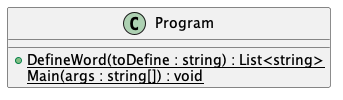

The diagram above was rendered by PlantUML. Its source (embedded in the PNG):
@startuml Program

class Program
{
    {static} + DefineWord(toDefine : string) : List<string>
    {static} Main(args : string[]) : void
}

@enduml